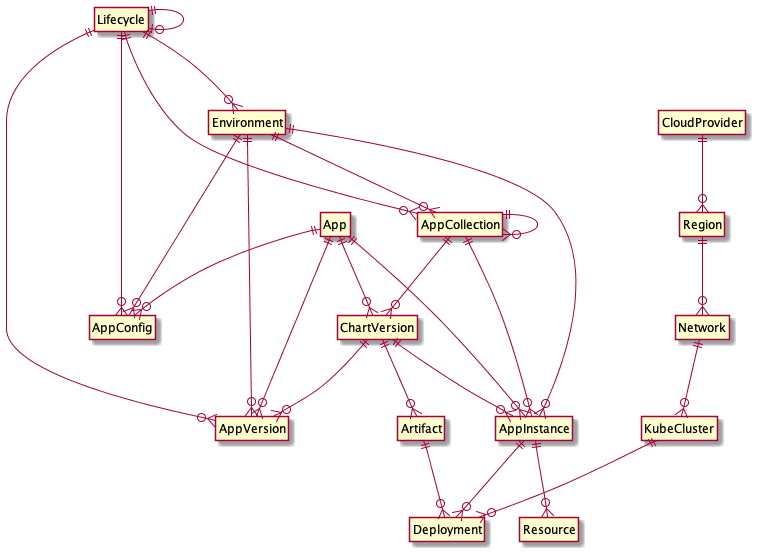

The diagram above was rendered by PlantUML. Its source (embedded in the PNG):
@startuml
    hide circle
    hide members
    AppCollection ||--o{ ChartVersion : ""
    AppCollection ||--o{ AppCollection : ""
    AppCollection ||--o{ AppInstance : ""
    AppInstance ||--o{ Deployment : ""
    AppInstance ||--o{ Resource : ""
    App ||--o{ AppConfig : ""
    App ||--o{ AppInstance : ""
    App ||--o{ AppVersion : ""
    App ||--o{ ChartVersion : ""
    Artifact ||--o{ Deployment : ""
    ChartVersion ||--o{ AppInstance : ""
    ChartVersion ||--o{ AppVersion : ""
    ChartVersion ||--o{ Artifact : ""
    CloudProvider ||--o{ Region : ""
    Environment ||--o{ AppCollection : ""    
    Environment ||--o{ AppConfig : ""
    Environment ||--o{ AppInstance : ""
    Environment ||--o{ AppVersion : ""
    KubeCluster ||--o{ Deployment : ""
    Lifecycle ||--o{ AppCollection : ""
    Lifecycle ||--o{ AppConfig : ""
    Lifecycle ||--o{ AppVersion : ""
    Lifecycle ||--o{ Environment : ""
    Lifecycle ||--o| Lifecycle : ""
    Network ||--o{ KubeCluster : ""
    Region ||--o{ Network : ""
@enduml